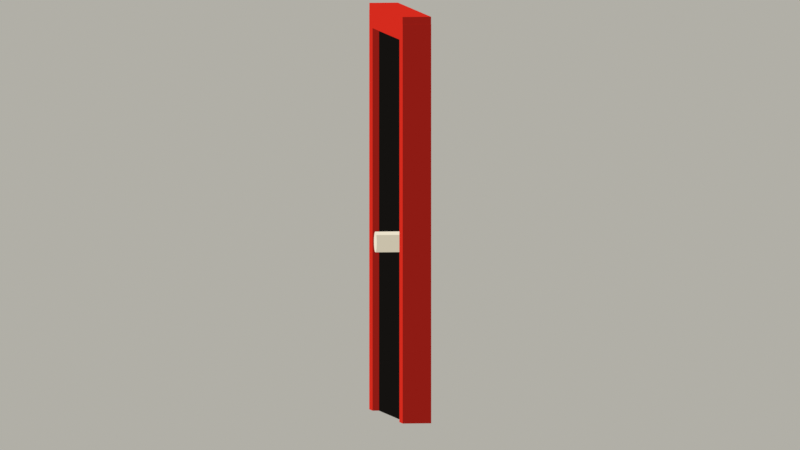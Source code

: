 # Source: BL-03_B.blend  (saved by Blender 5.2.45; exported with 4.5.12 LTS)
import bpy
from mathutils import Matrix  # noqa: F401  (used for matrix-valued properties, if any)

bpy.ops.wm.read_factory_settings(use_empty=True)
scene = bpy.context.scene
scene.name = 'BL-03_B'

# ---- materials (node trees are filled in below, after node groups)
mat_d52b1etoon = bpy.data.materials.new('#D52B1Etoon')
mat_d52b1etoon.diffuse_color = (0.6654, 0.02416, 0.01298, 1.0)
mat_141210toon = bpy.data.materials.new('#141210toon')
mat_141210toon.diffuse_color = (0.006995, 0.006049, 0.005182, 1.0)
mat_ede3cctoon = bpy.data.materials.new('#EDE3CCtoon')
mat_ede3cctoon.diffuse_color = (0.8469, 0.7682, 0.6038, 1.0)

# ---- material node trees
mat_d52b1etoon.use_nodes = True; mat_d52b1etoon.node_tree.nodes.clear()
_N = mat_d52b1etoon.node_tree.nodes; _L = mat_d52b1etoon.node_tree.links
n0 = _N.new('ShaderNodeOutputMaterial'); n0.name = 'Material Output'; n0.location = (0, 0)
n1 = _N.new('ShaderNodeEmission'); n1.name = 'Emission'; n1.location = (0, 0)
n2 = _N.new('ShaderNodeNewGeometry'); n2.name = 'Geometry'; n2.location = (0, 0)
n3 = _N.new('ShaderNodeVectorMath'); n3.name = 'Vector Math'; n3.location = (0, 0)
n3.operation = 'DOT_PRODUCT'
n3.inputs[1].default_value = (-0.5, -0.45, 0.74)
n4 = _N.new('ShaderNodeValToRGB'); n4.name = 'Color Ramp'; n4.location = (0, 0)
n4.color_ramp.interpolation = 'CONSTANT'
while len(n4.color_ramp.elements) > 1: n4.color_ramp.elements.remove(n4.color_ramp.elements[-1])
n4.color_ramp.elements[0].position = 0.0; n4.color_ramp.elements[0].color = (0.2705, 0.01096, 0.006995, 1.0)
_e = n4.color_ramp.elements.new(0.15); _e.color = (0.6654, 0.02416, 0.01298, 1.0)
_e = n4.color_ramp.elements.new(0.83); _e.color = (0.807, 0.09759, 0.06848, 1.0)
_L.new(n2.outputs[1], n3.inputs[0])
_L.new(n3.outputs[1], n4.inputs[0])
_L.new(n4.outputs[0], n1.inputs[0])
_L.new(n1.outputs[0], n0.inputs[0])
n0.is_active_output = True
mat_141210toon.use_nodes = True; mat_141210toon.node_tree.nodes.clear()
_N = mat_141210toon.node_tree.nodes; _L = mat_141210toon.node_tree.links
n0 = _N.new('ShaderNodeOutputMaterial'); n0.name = 'Material Output'; n0.location = (0, 0)
n1 = _N.new('ShaderNodeEmission'); n1.name = 'Emission'; n1.location = (0, 0)
n2 = _N.new('ShaderNodeNewGeometry'); n2.name = 'Geometry'; n2.location = (0, 0)
n3 = _N.new('ShaderNodeVectorMath'); n3.name = 'Vector Math'; n3.location = (0, 0)
n3.operation = 'DOT_PRODUCT'
n3.inputs[1].default_value = (-0.5, -0.45, 0.74)
n4 = _N.new('ShaderNodeValToRGB'); n4.name = 'Color Ramp'; n4.location = (0, 0)
n4.color_ramp.interpolation = 'CONSTANT'
while len(n4.color_ramp.elements) > 1: n4.color_ramp.elements.remove(n4.color_ramp.elements[-1])
n4.color_ramp.elements[0].position = 0.0; n4.color_ramp.elements[0].color = (0.006995, 0.006049, 0.005182, 1.0)
_e = n4.color_ramp.elements.new(0.15); _e.color = (0.006995, 0.006049, 0.005182, 1.0)
_e = n4.color_ramp.elements.new(0.83); _e.color = (0.006995, 0.006049, 0.005182, 1.0)
_L.new(n2.outputs[1], n3.inputs[0])
_L.new(n3.outputs[1], n4.inputs[0])
_L.new(n4.outputs[0], n1.inputs[0])
_L.new(n1.outputs[0], n0.inputs[0])
n0.is_active_output = True
mat_ede3cctoon.use_nodes = True; mat_ede3cctoon.node_tree.nodes.clear()
_N = mat_ede3cctoon.node_tree.nodes; _L = mat_ede3cctoon.node_tree.links
n0 = _N.new('ShaderNodeOutputMaterial'); n0.name = 'Material Output'; n0.location = (0, 0)
n1 = _N.new('ShaderNodeEmission'); n1.name = 'Emission'; n1.location = (0, 0)
n2 = _N.new('ShaderNodeNewGeometry'); n2.name = 'Geometry'; n2.location = (0, 0)
n3 = _N.new('ShaderNodeVectorMath'); n3.name = 'Vector Math'; n3.location = (0, 0)
n3.operation = 'DOT_PRODUCT'
n3.inputs[1].default_value = (-0.5, -0.45, 0.74)
n4 = _N.new('ShaderNodeValToRGB'); n4.name = 'Color Ramp'; n4.location = (0, 0)
n4.color_ramp.interpolation = 'CONSTANT'
while len(n4.color_ramp.elements) > 1: n4.color_ramp.elements.remove(n4.color_ramp.elements[-1])
n4.color_ramp.elements[0].position = 0.0; n4.color_ramp.elements[0].color = (0.5841, 0.5271, 0.402, 1.0)
_e = n4.color_ramp.elements.new(0.15); _e.color = (0.8469, 0.7682, 0.6038, 1.0)
_e = n4.color_ramp.elements.new(0.83); _e.color = (0.8469, 0.7682, 0.6038, 1.0)
_L.new(n2.outputs[1], n3.inputs[0])
_L.new(n3.outputs[1], n4.inputs[0])
_L.new(n4.outputs[0], n1.inputs[0])
_L.new(n1.outputs[0], n0.inputs[0])
n0.is_active_output = True

# ---- world
world_paper_studio = bpy.data.worlds.new('Paper studio'); scene.world = world_paper_studio
world_paper_studio.use_nodes = True; world_paper_studio.node_tree.nodes.clear()
_N = world_paper_studio.node_tree.nodes; _L = world_paper_studio.node_tree.links
n0 = _N.new('ShaderNodeBackground'); n0.name = 'Background'; n0.location = (-200, 100)
n0.inputs[0].default_value = (0.8, 0.78, 0.7, 1.0)
n0.inputs[1].default_value = 0.55
n1 = _N.new('ShaderNodeOutputWorld'); n1.name = 'World Output'; n1.location = (200, 100)
_L.new(n0.outputs[0], n1.inputs[0])
n1.is_active_output = True

# ---- cameras
cam_camera = bpy.data.cameras.new('Camera')
cam_camera.type = 'ORTHO'
cam_camera.clip_start = 0.01
cam_camera.clip_end = 600.0
cam_camera.lens = 35.0
cam_camera.ortho_scale = 5.0

# ---- lights
light_sun = bpy.data.lights.new('Sun', 'SUN')
light_sun.energy = 3.0

# ---- meshes
me_cube = bpy.data.meshes.new('Cube')
me_cube.from_pydata([(-0.075, -0.09, -1.25), (-0.075, -0.09, 1.25), (-0.075, 0.09, -1.25), (-0.075, 0.09, 1.25), (0.075, -0.09, -1.25), (0.075, -0.09, 1.25), (0.075, 0.09, -1.25), (0.075, 0.09, 1.25)], [], [(0, 1, 3, 2), (2, 3, 7, 6), (6, 7, 5, 4), (4, 5, 1, 0), (2, 6, 4, 0), (7, 3, 1, 5)])
_uv = me_cube.uv_layers.new(name='UVMap')
_uv.uv.foreach_set('vector', [0.375, 0.0, 0.625, 0.0, 0.625, 0.25, 0.375, 0.25, 0.375, 0.25, 0.625, 0.25, 0.625, 0.5, 0.375, 0.5, 0.375, 0.5, 0.625, 0.5, 0.625, 0.75, 0.375, 0.75, 0.375, 0.75, 0.625, 0.75, 0.625, 1.0, 0.375, 1.0, 0.125, 0.5, 0.375, 0.5, 0.375, 0.75, 0.125, 0.75, 0.625, 0.5, 0.875, 0.5, 0.875, 0.75, 0.625, 0.75])
me_cube.materials.append(mat_d52b1etoon)
me_cube.update()
me_cube_001 = bpy.data.meshes.new('Cube.001')
me_cube_001.from_pydata([(-0.075, -0.09, -1.25), (-0.075, -0.09, 1.25), (-0.075, 0.09, -1.25), (-0.075, 0.09, 1.25), (0.075, -0.09, -1.25), (0.075, -0.09, 1.25), (0.075, 0.09, -1.25), (0.075, 0.09, 1.25)], [], [(0, 1, 3, 2), (2, 3, 7, 6), (6, 7, 5, 4), (4, 5, 1, 0), (2, 6, 4, 0), (7, 3, 1, 5)])
_uv = me_cube_001.uv_layers.new(name='UVMap')
_uv.uv.foreach_set('vector', [0.375, 0.0, 0.625, 0.0, 0.625, 0.25, 0.375, 0.25, 0.375, 0.25, 0.625, 0.25, 0.625, 0.5, 0.375, 0.5, 0.375, 0.5, 0.625, 0.5, 0.625, 0.75, 0.375, 0.75, 0.375, 0.75, 0.625, 0.75, 0.625, 1.0, 0.375, 1.0, 0.125, 0.5, 0.375, 0.5, 0.375, 0.75, 0.125, 0.75, 0.625, 0.5, 0.875, 0.5, 0.875, 0.75, 0.625, 0.75])
me_cube_001.materials.append(mat_d52b1etoon)
me_cube_001.update()
me_cube_002 = bpy.data.meshes.new('Cube.002')
me_cube_002.from_pydata([(-0.75, -0.09, -0.075), (-0.75, -0.09, 0.075), (-0.75, 0.09, -0.075), (-0.75, 0.09, 0.075), (0.75, -0.09, -0.075), (0.75, -0.09, 0.075), (0.75, 0.09, -0.075), (0.75, 0.09, 0.075)], [], [(0, 1, 3, 2), (2, 3, 7, 6), (6, 7, 5, 4), (4, 5, 1, 0), (2, 6, 4, 0), (7, 3, 1, 5)])
_uv = me_cube_002.uv_layers.new(name='UVMap')
_uv.uv.foreach_set('vector', [0.375, 0.0, 0.625, 0.0, 0.625, 0.25, 0.375, 0.25, 0.375, 0.25, 0.625, 0.25, 0.625, 0.5, 0.375, 0.5, 0.375, 0.5, 0.625, 0.5, 0.625, 0.75, 0.375, 0.75, 0.375, 0.75, 0.625, 0.75, 0.625, 1.0, 0.375, 1.0, 0.125, 0.5, 0.375, 0.5, 0.375, 0.75, 0.125, 0.75, 0.625, 0.5, 0.875, 0.5, 0.875, 0.75, 0.625, 0.75])
me_cube_002.materials.append(mat_d52b1etoon)
me_cube_002.update()
me_cube_003 = bpy.data.meshes.new('Cube.003')
me_cube_003.from_pydata([(-0.6, -0.05, -1.2), (-0.6, -0.05, 1.2), (-0.6, 0.05, -1.2), (-0.6, 0.05, 1.2), (0.6, -0.05, -1.2), (0.6, -0.05, 1.2), (0.6, 0.05, -1.2), (0.6, 0.05, 1.2)], [], [(0, 1, 3, 2), (2, 3, 7, 6), (6, 7, 5, 4), (4, 5, 1, 0), (2, 6, 4, 0), (7, 3, 1, 5)])
_uv = me_cube_003.uv_layers.new(name='UVMap')
_uv.uv.foreach_set('vector', [0.375, 0.0, 0.625, 0.0, 0.625, 0.25, 0.375, 0.25, 0.375, 0.25, 0.625, 0.25, 0.625, 0.5, 0.375, 0.5, 0.375, 0.5, 0.625, 0.5, 0.625, 0.75, 0.375, 0.75, 0.375, 0.75, 0.625, 0.75, 0.625, 1.0, 0.375, 1.0, 0.125, 0.5, 0.375, 0.5, 0.375, 0.75, 0.125, 0.75, 0.625, 0.5, 0.875, 0.5, 0.875, 0.75, 0.625, 0.75])
me_cube_003.materials.append(mat_141210toon)
me_cube_003.update()
me_cylinder = bpy.data.meshes.new('Cylinder')
me_cylinder.from_pydata([(0.0, 0.065, -0.1), (0.0, 0.065, 0.1), (0.008484, 0.06444, -0.1), (0.008484, 0.06444, 0.1), (0.01682, 0.06279, -0.1), (0.01682, 0.06279, 0.1), (0.02487, 0.06005, -0.1), (0.02487, 0.06005, 0.1), (0.0325, 0.05629, -0.1), (0.0325, 0.05629, 0.1), (0.03957, 0.05157, -0.1), (0.03957, 0.05157, 0.1), (0.04596, 0.04596, -0.1), (0.04596, 0.04596, 0.1), (0.05157, 0.03957, -0.1), (0.05157, 0.03957, 0.1), (0.05629, 0.0325, -0.1), (0.05629, 0.0325, 0.1), (0.06005, 0.02487, -0.1), (0.06005, 0.02487, 0.1), (0.06279, 0.01682, -0.1), (0.06279, 0.01682, 0.1), (0.06444, 0.008484, -0.1), (0.06444, 0.008484, 0.1), (0.065, 0.0, -0.1), (0.065, 0.0, 0.1), (0.06444, -0.008484, -0.1), (0.06444, -0.008484, 0.1), (0.06279, -0.01682, -0.1), (0.06279, -0.01682, 0.1), (0.06005, -0.02487, -0.1), (0.06005, -0.02487, 0.1), (0.05629, -0.0325, -0.1), (0.05629, -0.0325, 0.1), (0.05157, -0.03957, -0.1), (0.05157, -0.03957, 0.1), (0.04596, -0.04596, -0.1), (0.04596, -0.04596, 0.1), (0.03957, -0.05157, -0.1), (0.03957, -0.05157, 0.1), (0.0325, -0.05629, -0.1), (0.0325, -0.05629, 0.1), (0.02487, -0.06005, -0.1), (0.02487, -0.06005, 0.1), (0.01682, -0.06279, -0.1), (0.01682, -0.06279, 0.1), (0.008484, -0.06444, -0.1), (0.008484, -0.06444, 0.1), (0.0, -0.065, -0.1), (0.0, -0.065, 0.1), (-0.008484, -0.06444, -0.1), (-0.008484, -0.06444, 0.1), (-0.01682, -0.06279, -0.1), (-0.01682, -0.06279, 0.1), (-0.02487, -0.06005, -0.1), (-0.02487, -0.06005, 0.1), (-0.0325, -0.05629, -0.1), (-0.0325, -0.05629, 0.1), (-0.03957, -0.05157, -0.1), (-0.03957, -0.05157, 0.1), (-0.04596, -0.04596, -0.1), (-0.04596, -0.04596, 0.1), (-0.05157, -0.03957, -0.1), (-0.05157, -0.03957, 0.1), (-0.05629, -0.0325, -0.1), (-0.05629, -0.0325, 0.1), (-0.06005, -0.02487, -0.1), (-0.06005, -0.02487, 0.1), (-0.06279, -0.01682, -0.1), (-0.06279, -0.01682, 0.1), (-0.06444, -0.008484, -0.1), (-0.06444, -0.008484, 0.1), (-0.065, 0.0, -0.1), (-0.065, 0.0, 0.1), (-0.06444, 0.008484, -0.1), (-0.06444, 0.008484, 0.1), (-0.06279, 0.01682, -0.1), (-0.06279, 0.01682, 0.1), (-0.06005, 0.02487, -0.1), (-0.06005, 0.02487, 0.1), (-0.05629, 0.0325, -0.1), (-0.05629, 0.0325, 0.1), (-0.05157, 0.03957, -0.1), (-0.05157, 0.03957, 0.1), (-0.04596, 0.04596, -0.1), (-0.04596, 0.04596, 0.1), (-0.03957, 0.05157, -0.1), (-0.03957, 0.05157, 0.1), (-0.0325, 0.05629, -0.1), (-0.0325, 0.05629, 0.1), (-0.02487, 0.06005, -0.1), (-0.02487, 0.06005, 0.1), (-0.01682, 0.06279, -0.1), (-0.01682, 0.06279, 0.1), (-0.008484, 0.06444, -0.1), (-0.008484, 0.06444, 0.1)], [], [(0, 1, 3, 2), (2, 3, 5, 4), (4, 5, 7, 6), (6, 7, 9, 8), (8, 9, 11, 10), (10, 11, 13, 12), (12, 13, 15, 14), (14, 15, 17, 16), (16, 17, 19, 18), (18, 19, 21, 20), (20, 21, 23, 22), (22, 23, 25, 24), (24, 25, 27, 26), (26, 27, 29, 28), (28, 29, 31, 30), (30, 31, 33, 32), (32, 33, 35, 34), (34, 35, 37, 36), (36, 37, 39, 38), (38, 39, 41, 40), (40, 41, 43, 42), (42, 43, 45, 44), (44, 45, 47, 46), (46, 47, 49, 48), (48, 49, 51, 50), (50, 51, 53, 52), (52, 53, 55, 54), (54, 55, 57, 56), (56, 57, 59, 58), (58, 59, 61, 60), (60, 61, 63, 62), (62, 63, 65, 64), (64, 65, 67, 66), (66, 67, 69, 68), (68, 69, 71, 70), (70, 71, 73, 72), (72, 73, 75, 74), (74, 75, 77, 76), (76, 77, 79, 78), (78, 79, 81, 80), (80, 81, 83, 82), (82, 83, 85, 84), (84, 85, 87, 86), (86, 87, 89, 88), (88, 89, 91, 90), (90, 91, 93, 92), (3, 1, 95, 93, 91, 89, 87, 85, 83, 81, 79, 77, 75, 73, 71, 69, 67, 65, 63, 61, 59, 57, 55, 53, 51, 49, 47, 45, 43, 41, 39, 37, 35, 33, 31, 29, 27, 25, 23, 21, 19, 17, 15, 13, 11, 9, 7, 5), (92, 93, 95, 94), (94, 95, 1, 0), (0, 2, 4, 6, 8, 10, 12, 14, 16, 18, 20, 22, 24, 26, 28, 30, 32, 34, 36, 38, 40, 42, 44, 46, 48, 50, 52, 54, 56, 58, 60, 62, 64, 66, 68, 70, 72, 74, 76, 78, 80, 82, 84, 86, 88, 90, 92, 94)])
_uv = me_cylinder.uv_layers.new(name='UVMap')
_uv.uv.foreach_set('vector', [1.0, 0.5, 1.0, 1.0, 0.9792, 1.0, 0.9792, 0.5, 0.9792, 0.5, 0.9792, 1.0, 0.9583, 1.0, 0.9583, 0.5, 0.9583, 0.5, 0.9583, 1.0, 0.9375, 1.0, 0.9375, 0.5, 0.9375, 0.5, 0.9375, 1.0, 0.9167, 1.0, 0.9167, 0.5, 0.9167, 0.5, 0.9167, 1.0, 0.8958, 1.0, 0.8958, 0.5, 0.8958, 0.5, 0.8958, 1.0, 0.875, 1.0, 0.875, 0.5, 0.875, 0.5, 0.875, 1.0, 0.8542, 1.0, 0.8542, 0.5, 0.8542, 0.5, 0.8542, 1.0, 0.8333, 1.0, 0.8333, 0.5, 0.8333, 0.5, 0.8333, 1.0, 0.8125, 1.0, 0.8125, 0.5, 0.8125, 0.5, 0.8125, 1.0, 0.7917, 1.0, 0.7917, 0.5, 0.7917, 0.5, 0.7917, 1.0, 0.7708, 1.0, 0.7708, 0.5, 0.7708, 0.5, 0.7708, 1.0, 0.75, 1.0, 0.75, 0.5, 0.75, 0.5, 0.75, 1.0, 0.7292, 1.0, 0.7292, 0.5, 0.7292, 0.5, 0.7292, 1.0, 0.7083, 1.0, 0.7083, 0.5, 0.7083, 0.5, 0.7083, 1.0, 0.6875, 1.0, 0.6875, 0.5, 0.6875, 0.5, 0.6875, 1.0, 0.6667, 1.0, 0.6667, 0.5, 0.6667, 0.5, 0.6667, 1.0, 0.6458, 1.0, 0.6458, 0.5, 0.6458, 0.5, 0.6458, 1.0, 0.625, 1.0, 0.625, 0.5, 0.625, 0.5, 0.625, 1.0, 0.6042, 1.0, 0.6042, 0.5, 0.6042, 0.5, 0.6042, 1.0, 0.5833, 1.0, 0.5833, 0.5, 0.5833, 0.5, 0.5833, 1.0, 0.5625, 1.0, 0.5625, 0.5, 0.5625, 0.5, 0.5625, 1.0, 0.5417, 1.0, 0.5417, 0.5, 0.5417, 0.5, 0.5417, 1.0, 0.5208, 1.0, 0.5208, 0.5, 0.5208, 0.5, 0.5208, 1.0, 0.5, 1.0, 0.5, 0.5, 0.5, 0.5, 0.5, 1.0, 0.4792, 1.0, 0.4792, 0.5, 0.4792, 0.5, 0.4792, 1.0, 0.4583, 1.0, 0.4583, 0.5, 0.4583, 0.5, 0.4583, 1.0, 0.4375, 1.0, 0.4375, 0.5, 0.4375, 0.5, 0.4375, 1.0, 0.4167, 1.0, 0.4167, 0.5, 0.4167, 0.5, 0.4167, 1.0, 0.3958, 1.0, 0.3958, 0.5, 0.3958, 0.5, 0.3958, 1.0, 0.375, 1.0, 0.375, 0.5, 0.375, 0.5, 0.375, 1.0, 0.3542, 1.0, 0.3542, 0.5, 0.3542, 0.5, 0.3542, 1.0, 0.3333, 1.0, 0.3333, 0.5, 0.3333, 0.5, 0.3333, 1.0, 0.3125, 1.0, 0.3125, 0.5, 0.3125, 0.5, 0.3125, 1.0, 0.2917, 1.0, 0.2917, 0.5, 0.2917, 0.5, 0.2917, 1.0, 0.2708, 1.0, 0.2708, 0.5, 0.2708, 0.5, 0.2708, 1.0, 0.25, 1.0, 0.25, 0.5, 0.25, 0.5, 0.25, 1.0, 0.2292, 1.0, 0.2292, 0.5, 0.2292, 0.5, 0.2292, 1.0, 0.2083, 1.0, 0.2083, 0.5, 0.2083, 0.5, 0.2083, 1.0, 0.1875, 1.0, 0.1875, 0.5, 0.1875, 0.5, 0.1875, 1.0, 0.1667, 1.0, 0.1667, 0.5, 0.1667, 0.5, 0.1667, 1.0, 0.1458, 1.0, 0.1458, 0.5, 0.1458, 0.5, 0.1458, 1.0, 0.125, 1.0, 0.125, 0.5, 0.125, 0.5, 0.125, 1.0, 0.1042, 1.0, 0.1042, 0.5, 0.1042, 0.5, 0.1042, 1.0, 0.08333, 1.0, 0.08333, 0.5, 0.08333, 0.5, 0.08333, 1.0, 0.0625, 1.0, 0.0625, 0.5, 0.0625, 0.5, 0.0625, 1.0, 0.04167, 1.0, 0.04167, 0.5, 0.2813, 0.4879, 0.25, 0.49, 0.2187, 0.4879, 0.1879, 0.4818, 0.1582, 0.4717, 0.13, 0.4578, 0.1039, 0.4404, 0.08029, 0.4197, 0.0596, 0.3961, 0.04215, 0.37, 0.02827, 0.3418, 0.01818, 0.3121, 0.01205, 0.2813, 0.01, 0.25, 0.01205, 0.2187, 0.01818, 0.1879, 0.02827, 0.1582, 0.04215, 0.13, 0.0596, 0.1039, 0.08029, 0.08029, 0.1039, 0.0596, 0.13, 0.04215, 0.1582, 0.02827, 0.1879, 0.01818, 0.2187, 0.01205, 0.25, 0.01, 0.2813, 0.01205, 0.3121, 0.01818, 0.3418, 0.02827, 0.37, 0.04215, 0.3961, 0.0596, 0.4197, 0.08029, 0.4404, 0.1039, 0.4578, 0.13, 0.4717, 0.1582, 0.4818, 0.1879, 0.4879, 0.2187, 0.49, 0.25, 0.4879, 0.2813, 0.4818, 0.3121, 0.4717, 0.3418, 0.4578, 0.37, 0.4404, 0.3961, 0.4197, 0.4197, 0.3961, 0.4404, 0.37, 0.4578, 0.3418, 0.4717, 0.3121, 0.4818, 0.04167, 0.5, 0.04167, 1.0, 0.02083, 1.0, 0.02083, 0.5, 0.02083, 0.5, 0.02083, 1.0, 3.763e-07, 1.0, 3.763e-07, 0.5, 0.75, 0.49, 0.7813, 0.4879, 0.8121, 0.4818, 0.8418, 0.4717, 0.87, 0.4578, 0.8961, 0.4404, 0.9197, 0.4197, 0.9404, 0.3961, 0.9578, 0.37, 0.9717, 0.3418, 0.9818, 0.3121, 0.9879, 0.2813, 0.99, 0.25, 0.9879, 0.2187, 0.9818, 0.1879, 0.9717, 0.1582, 0.9578, 0.13, 0.9404, 0.1039, 0.9197, 0.08029, 0.8961, 0.0596, 0.87, 0.04215, 0.8418, 0.02827, 0.8121, 0.01818, 0.7813, 0.01205, 0.75, 0.01, 0.7187, 0.01205, 0.6879, 0.01818, 0.6582, 0.02827, 0.63, 0.04215, 0.6039, 0.0596, 0.5803, 0.08029, 0.5596, 0.1039, 0.5422, 0.13, 0.5283, 0.1582, 0.5182, 0.1879, 0.5121, 0.2187, 0.51, 0.25, 0.5121, 0.2813, 0.5182, 0.3121, 0.5283, 0.3418, 0.5422, 0.37, 0.5596, 0.3961, 0.5803, 0.4197, 0.6039, 0.4404, 0.63, 0.4578, 0.6582, 0.4717, 0.6879, 0.4818, 0.7187, 0.4879])
me_cylinder.materials.append(mat_ede3cctoon)
me_cylinder.update()

# ---- objects
ob_sun = bpy.data.objects.new('Sun', light_sun)
ob_red_jamb = bpy.data.objects.new('Red jamb', me_cube)
ob_red_jamb_001 = bpy.data.objects.new('Red jamb.001', me_cube_001)
ob_lintel = bpy.data.objects.new('Lintel', me_cube_002)
ob_hinge = bpy.data.objects.new('Hinge', None)
ob_black_leaf = bpy.data.objects.new('Black leaf', me_cube_003)
ob_porcelain_handle = bpy.data.objects.new('Porcelain handle', me_cylinder)
ob_camera = bpy.data.objects.new('Camera', cam_camera)

# ---- transforms, parenting, visibility, modifiers, constraints
ob_sun.location = (-6.0, -6.0, 9.0)
ob_sun.rotation_euler = (0.6283, -0.6283, 0.0)
ob_red_jamb.location = (-0.68, 0.0, 1.25)
ob_red_jamb_001.location = (0.68, 0.0, 1.25)
ob_lintel.location = (0.0, 0.0, 2.47)
ob_hinge.location = (-0.6, 0.0, 0.0)
ob_black_leaf.parent = ob_hinge
ob_black_leaf.location = (0.6, 0.0, 1.2)
ob_porcelain_handle.parent = ob_hinge
ob_porcelain_handle.location = (1.05, -0.12, 1.12)
ob_porcelain_handle.rotation_euler = (1.571, 0.0, 0.0)
ob_camera.location = (5.0, -0.7, 1.5)
ob_camera.rotation_euler = (1.511, -9.995e-09, 1.432)

# ---- collection membership
scene.collection.objects.link(ob_sun)
scene.collection.objects.link(ob_red_jamb)
scene.collection.objects.link(ob_red_jamb_001)
scene.collection.objects.link(ob_lintel)
scene.collection.objects.link(ob_hinge)
scene.collection.objects.link(ob_black_leaf)
scene.collection.objects.link(ob_porcelain_handle)
scene.collection.objects.link(ob_camera)

# ---- scene / render settings (as saved in the file)
scene.camera = ob_camera
scene.frame_start = 1; scene.frame_end = 88; scene.frame_set(1)
scene.render.engine = 'BLENDER_EEVEE_NEXT'
scene.render.image_settings.compression = 12
scene.render.fps = 30
scene.render.film_transparent = True
scene.render.bake_bias = 0.0
scene.render.bake_samples = 0
scene.render.compositor_device = 'GPU'
scene.cycles.samples = 8
scene.eevee.taa_render_samples = 4
scene.eevee.use_volume_custom_range = False
scene.eevee.fast_gi_thickness_near = 0.1
scene.eevee.fast_gi_thickness_far = 0.0
scene.eevee.ray_tracing_options.screen_trace_thickness = 0.1
scene.view_settings.view_transform = 'Standard'
bpy.context.view_layer.update()
